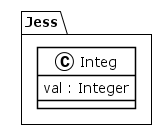

The diagram above was rendered by PlantUML. Its source (embedded in the PNG):
@startuml
!theme plain
package Jess {
class Integ {
	 val : Integer
}
}
@enduml